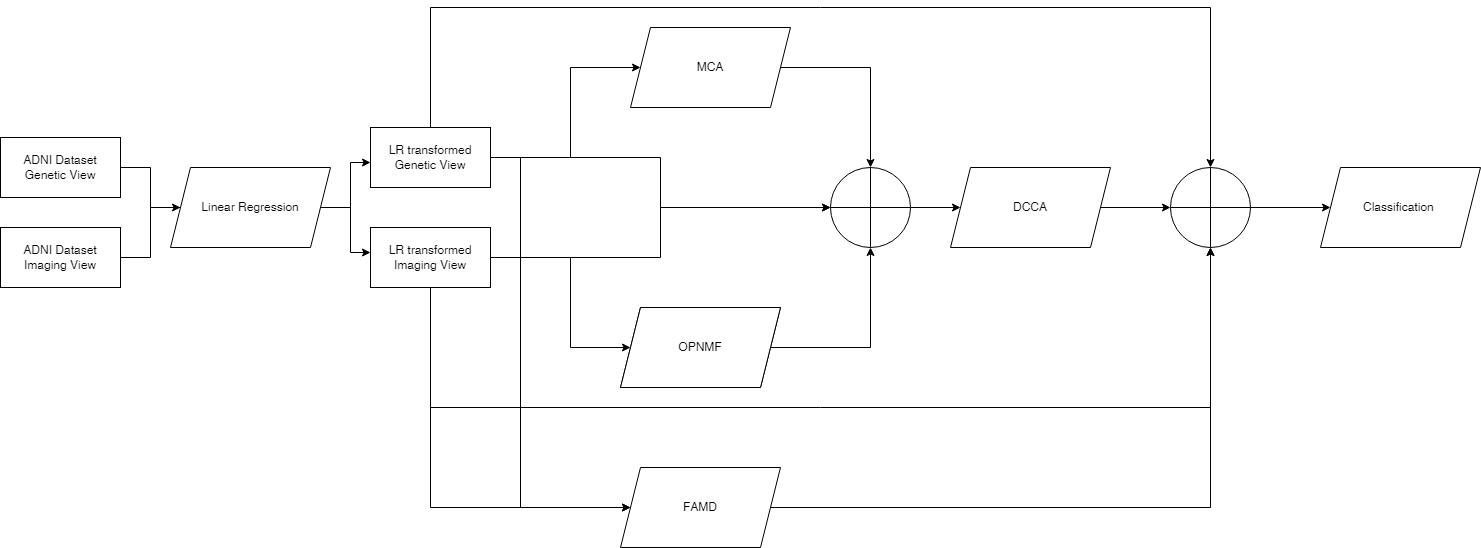

The diagram above was exported from draw.io. Its source (the exported page's mxGraphModel, read from the mxfile embedded in the PNG):
<mxGraphModel dx="1422" dy="825" grid="1" gridSize="10" guides="1" tooltips="1" connect="1" arrows="1" fold="1" page="1" pageScale="1" pageWidth="827" pageHeight="1169" math="0" shadow="0">
  <root>
    <mxCell id="0" />
    <mxCell id="1" parent="0" />
    <mxCell id="QLwFuI-FW8wGh8t463ME-1" value="ADNI Dataset&lt;br&gt;Genetic View" style="rounded=0;whiteSpace=wrap;html=1;" parent="1" vertex="1">
      <mxGeometry x="20" y="370" width="120" height="60" as="geometry" />
    </mxCell>
    <mxCell id="QLwFuI-FW8wGh8t463ME-7" style="edgeStyle=orthogonalEdgeStyle;rounded=0;orthogonalLoop=1;jettySize=auto;html=1;exitX=1;exitY=0.5;exitDx=0;exitDy=0;entryX=0;entryY=0.5;entryDx=0;entryDy=0;" parent="1" source="QLwFuI-FW8wGh8t463ME-2" target="QLwFuI-FW8wGh8t463ME-5" edge="1">
      <mxGeometry relative="1" as="geometry">
        <Array as="points">
          <mxPoint x="170" y="490" />
          <mxPoint x="170" y="440" />
        </Array>
      </mxGeometry>
    </mxCell>
    <mxCell id="QLwFuI-FW8wGh8t463ME-2" value="ADNI Dataset&lt;br&gt;Imaging View" style="rounded=0;whiteSpace=wrap;html=1;" parent="1" vertex="1">
      <mxGeometry x="20" y="460" width="120" height="60" as="geometry" />
    </mxCell>
    <mxCell id="QLwFuI-FW8wGh8t463ME-3" value="Classification&amp;nbsp;" style="shape=parallelogram;perimeter=parallelogramPerimeter;whiteSpace=wrap;html=1;fixedSize=1;" parent="1" vertex="1">
      <mxGeometry x="1340" y="400" width="160" height="80" as="geometry" />
    </mxCell>
    <mxCell id="QLwFuI-FW8wGh8t463ME-10" style="edgeStyle=orthogonalEdgeStyle;rounded=0;orthogonalLoop=1;jettySize=auto;html=1;exitX=1;exitY=0.5;exitDx=0;exitDy=0;entryX=0;entryY=0.5;entryDx=0;entryDy=0;" parent="1" source="QLwFuI-FW8wGh8t463ME-5" edge="1">
      <mxGeometry relative="1" as="geometry">
        <mxPoint x="390" y="395" as="targetPoint" />
        <Array as="points">
          <mxPoint x="370" y="440" />
          <mxPoint x="370" y="395" />
        </Array>
      </mxGeometry>
    </mxCell>
    <mxCell id="QLwFuI-FW8wGh8t463ME-11" style="edgeStyle=orthogonalEdgeStyle;rounded=0;orthogonalLoop=1;jettySize=auto;html=1;exitX=1;exitY=0.5;exitDx=0;exitDy=0;entryX=0;entryY=0.5;entryDx=0;entryDy=0;" parent="1" source="QLwFuI-FW8wGh8t463ME-5" edge="1">
      <mxGeometry relative="1" as="geometry">
        <mxPoint x="390" y="485" as="targetPoint" />
        <Array as="points">
          <mxPoint x="370" y="440" />
          <mxPoint x="370" y="485" />
        </Array>
      </mxGeometry>
    </mxCell>
    <mxCell id="QLwFuI-FW8wGh8t463ME-5" value="Linear Regression" style="shape=parallelogram;perimeter=parallelogramPerimeter;whiteSpace=wrap;html=1;fixedSize=1;" parent="1" vertex="1">
      <mxGeometry x="190" y="400" width="160" height="80" as="geometry" />
    </mxCell>
    <mxCell id="QLwFuI-FW8wGh8t463ME-6" value="" style="endArrow=none;html=1;rounded=0;exitX=1;exitY=0.5;exitDx=0;exitDy=0;entryX=0;entryY=0.5;entryDx=0;entryDy=0;" parent="1" source="QLwFuI-FW8wGh8t463ME-1" target="QLwFuI-FW8wGh8t463ME-5" edge="1">
      <mxGeometry width="50" height="50" relative="1" as="geometry">
        <mxPoint x="490" y="495" as="sourcePoint" />
        <mxPoint x="540" y="445" as="targetPoint" />
        <Array as="points">
          <mxPoint x="170" y="400" />
          <mxPoint x="170" y="440" />
        </Array>
      </mxGeometry>
    </mxCell>
    <mxCell id="QLwFuI-FW8wGh8t463ME-13" style="edgeStyle=orthogonalEdgeStyle;rounded=0;orthogonalLoop=1;jettySize=auto;html=1;exitX=0.5;exitY=0;exitDx=0;exitDy=0;entryX=0.5;entryY=0;entryDx=0;entryDy=0;" parent="1" source="QLwFuI-FW8wGh8t463ME-8" target="QLwFuI-FW8wGh8t463ME-53" edge="1">
      <mxGeometry relative="1" as="geometry">
        <mxPoint x="1500" y="240" as="targetPoint" />
        <Array as="points">
          <mxPoint x="450" y="240" />
          <mxPoint x="1230" y="240" />
        </Array>
      </mxGeometry>
    </mxCell>
    <mxCell id="QLwFuI-FW8wGh8t463ME-39" style="edgeStyle=orthogonalEdgeStyle;rounded=0;orthogonalLoop=1;jettySize=auto;html=1;exitX=1;exitY=0.5;exitDx=0;exitDy=0;entryX=0;entryY=0.5;entryDx=0;entryDy=0;" parent="1" source="QLwFuI-FW8wGh8t463ME-8" target="QLwFuI-FW8wGh8t463ME-32" edge="1">
      <mxGeometry relative="1" as="geometry">
        <Array as="points">
          <mxPoint x="590" y="390" />
          <mxPoint x="590" y="300" />
        </Array>
      </mxGeometry>
    </mxCell>
    <mxCell id="QLwFuI-FW8wGh8t463ME-50" style="edgeStyle=orthogonalEdgeStyle;rounded=0;orthogonalLoop=1;jettySize=auto;html=1;exitX=1;exitY=0.5;exitDx=0;exitDy=0;entryX=0;entryY=0.5;entryDx=0;entryDy=0;" parent="1" source="QLwFuI-FW8wGh8t463ME-8" target="QLwFuI-FW8wGh8t463ME-45" edge="1">
      <mxGeometry relative="1" as="geometry" />
    </mxCell>
    <mxCell id="QLwFuI-FW8wGh8t463ME-57" style="edgeStyle=orthogonalEdgeStyle;rounded=0;orthogonalLoop=1;jettySize=auto;html=1;exitX=1;exitY=0.5;exitDx=0;exitDy=0;entryX=0;entryY=0.5;entryDx=0;entryDy=0;" parent="1" source="QLwFuI-FW8wGh8t463ME-8" target="QLwFuI-FW8wGh8t463ME-56" edge="1">
      <mxGeometry relative="1" as="geometry">
        <Array as="points">
          <mxPoint x="540" y="390" />
          <mxPoint x="540" y="740" />
        </Array>
      </mxGeometry>
    </mxCell>
    <mxCell id="QLwFuI-FW8wGh8t463ME-8" value="LR transformed Genetic View" style="rounded=0;whiteSpace=wrap;html=1;" parent="1" vertex="1">
      <mxGeometry x="390" y="360" width="120" height="60" as="geometry" />
    </mxCell>
    <mxCell id="QLwFuI-FW8wGh8t463ME-14" style="edgeStyle=orthogonalEdgeStyle;rounded=0;orthogonalLoop=1;jettySize=auto;html=1;exitX=0.5;exitY=1;exitDx=0;exitDy=0;entryX=0.5;entryY=1;entryDx=0;entryDy=0;" parent="1" source="QLwFuI-FW8wGh8t463ME-9" target="QLwFuI-FW8wGh8t463ME-53" edge="1">
      <mxGeometry relative="1" as="geometry">
        <mxPoint x="1480" y="550" as="targetPoint" />
        <Array as="points">
          <mxPoint x="450" y="640" />
          <mxPoint x="1230" y="640" />
        </Array>
      </mxGeometry>
    </mxCell>
    <mxCell id="QLwFuI-FW8wGh8t463ME-40" style="edgeStyle=orthogonalEdgeStyle;rounded=0;orthogonalLoop=1;jettySize=auto;html=1;exitX=1;exitY=0.5;exitDx=0;exitDy=0;entryX=0;entryY=0.5;entryDx=0;entryDy=0;" parent="1" source="QLwFuI-FW8wGh8t463ME-9" target="QLwFuI-FW8wGh8t463ME-33" edge="1">
      <mxGeometry relative="1" as="geometry">
        <Array as="points">
          <mxPoint x="590" y="490" />
          <mxPoint x="590" y="580" />
        </Array>
      </mxGeometry>
    </mxCell>
    <mxCell id="QLwFuI-FW8wGh8t463ME-51" style="edgeStyle=orthogonalEdgeStyle;rounded=0;orthogonalLoop=1;jettySize=auto;html=1;exitX=1;exitY=0.5;exitDx=0;exitDy=0;entryX=0;entryY=0.5;entryDx=0;entryDy=0;" parent="1" source="QLwFuI-FW8wGh8t463ME-9" target="QLwFuI-FW8wGh8t463ME-45" edge="1">
      <mxGeometry relative="1" as="geometry" />
    </mxCell>
    <mxCell id="QLwFuI-FW8wGh8t463ME-9" value="LR transformed Imaging View" style="rounded=0;whiteSpace=wrap;html=1;" parent="1" vertex="1">
      <mxGeometry x="390" y="460" width="120" height="60" as="geometry" />
    </mxCell>
    <mxCell id="QLwFuI-FW8wGh8t463ME-48" style="edgeStyle=orthogonalEdgeStyle;rounded=0;orthogonalLoop=1;jettySize=auto;html=1;exitX=1;exitY=0.5;exitDx=0;exitDy=0;entryX=0.5;entryY=0;entryDx=0;entryDy=0;" parent="1" source="QLwFuI-FW8wGh8t463ME-32" target="QLwFuI-FW8wGh8t463ME-45" edge="1">
      <mxGeometry relative="1" as="geometry" />
    </mxCell>
    <mxCell id="QLwFuI-FW8wGh8t463ME-32" value="MCA" style="shape=parallelogram;perimeter=parallelogramPerimeter;whiteSpace=wrap;html=1;fixedSize=1;" parent="1" vertex="1">
      <mxGeometry x="650" y="260" width="160" height="80" as="geometry" />
    </mxCell>
    <mxCell id="QLwFuI-FW8wGh8t463ME-49" style="edgeStyle=orthogonalEdgeStyle;rounded=0;orthogonalLoop=1;jettySize=auto;html=1;exitX=1;exitY=0.5;exitDx=0;exitDy=0;entryX=0.5;entryY=1;entryDx=0;entryDy=0;" parent="1" source="QLwFuI-FW8wGh8t463ME-33" target="QLwFuI-FW8wGh8t463ME-45" edge="1">
      <mxGeometry relative="1" as="geometry" />
    </mxCell>
    <mxCell id="QLwFuI-FW8wGh8t463ME-33" value="OPNMF" style="shape=parallelogram;perimeter=parallelogramPerimeter;whiteSpace=wrap;html=1;fixedSize=1;" parent="1" vertex="1">
      <mxGeometry x="640" y="540" width="160" height="80" as="geometry" />
    </mxCell>
    <mxCell id="QLwFuI-FW8wGh8t463ME-54" style="edgeStyle=orthogonalEdgeStyle;rounded=0;orthogonalLoop=1;jettySize=auto;html=1;exitX=1;exitY=0.5;exitDx=0;exitDy=0;entryX=0;entryY=0.5;entryDx=0;entryDy=0;" parent="1" source="QLwFuI-FW8wGh8t463ME-36" target="QLwFuI-FW8wGh8t463ME-53" edge="1">
      <mxGeometry relative="1" as="geometry" />
    </mxCell>
    <mxCell id="QLwFuI-FW8wGh8t463ME-36" value="DCCA" style="shape=parallelogram;perimeter=parallelogramPerimeter;whiteSpace=wrap;html=1;fixedSize=1;" parent="1" vertex="1">
      <mxGeometry x="970" y="400" width="160" height="80" as="geometry" />
    </mxCell>
    <mxCell id="QLwFuI-FW8wGh8t463ME-52" style="edgeStyle=orthogonalEdgeStyle;rounded=0;orthogonalLoop=1;jettySize=auto;html=1;exitX=1;exitY=0.5;exitDx=0;exitDy=0;entryX=0;entryY=0.5;entryDx=0;entryDy=0;" parent="1" source="QLwFuI-FW8wGh8t463ME-45" target="QLwFuI-FW8wGh8t463ME-36" edge="1">
      <mxGeometry relative="1" as="geometry" />
    </mxCell>
    <mxCell id="QLwFuI-FW8wGh8t463ME-45" value="" style="shape=orEllipse;perimeter=ellipsePerimeter;whiteSpace=wrap;html=1;backgroundOutline=1;" parent="1" vertex="1">
      <mxGeometry x="850" y="400" width="80" height="80" as="geometry" />
    </mxCell>
    <mxCell id="QLwFuI-FW8wGh8t463ME-60" style="edgeStyle=orthogonalEdgeStyle;rounded=0;orthogonalLoop=1;jettySize=auto;html=1;exitX=1;exitY=0.5;exitDx=0;exitDy=0;entryX=0;entryY=0.5;entryDx=0;entryDy=0;" parent="1" source="QLwFuI-FW8wGh8t463ME-53" target="QLwFuI-FW8wGh8t463ME-3" edge="1">
      <mxGeometry relative="1" as="geometry" />
    </mxCell>
    <mxCell id="QLwFuI-FW8wGh8t463ME-53" value="" style="shape=orEllipse;perimeter=ellipsePerimeter;whiteSpace=wrap;html=1;backgroundOutline=1;" parent="1" vertex="1">
      <mxGeometry x="1190" y="400" width="80" height="80" as="geometry" />
    </mxCell>
    <mxCell id="QLwFuI-FW8wGh8t463ME-55" value="OPNMF" style="shape=parallelogram;perimeter=parallelogramPerimeter;whiteSpace=wrap;html=1;fixedSize=1;" parent="1" vertex="1">
      <mxGeometry x="640" y="540" width="160" height="80" as="geometry" />
    </mxCell>
    <mxCell id="QLwFuI-FW8wGh8t463ME-59" style="edgeStyle=orthogonalEdgeStyle;rounded=0;orthogonalLoop=1;jettySize=auto;html=1;exitX=1;exitY=0.5;exitDx=0;exitDy=0;entryX=0.5;entryY=1;entryDx=0;entryDy=0;" parent="1" source="QLwFuI-FW8wGh8t463ME-56" target="QLwFuI-FW8wGh8t463ME-53" edge="1">
      <mxGeometry relative="1" as="geometry" />
    </mxCell>
    <mxCell id="QLwFuI-FW8wGh8t463ME-56" value="FAMD" style="shape=parallelogram;perimeter=parallelogramPerimeter;whiteSpace=wrap;html=1;fixedSize=1;" parent="1" vertex="1">
      <mxGeometry x="640" y="700" width="160" height="80" as="geometry" />
    </mxCell>
    <mxCell id="QLwFuI-FW8wGh8t463ME-58" value="" style="endArrow=classic;html=1;rounded=0;exitX=0.5;exitY=1;exitDx=0;exitDy=0;entryX=0;entryY=0.5;entryDx=0;entryDy=0;" parent="1" source="QLwFuI-FW8wGh8t463ME-9" target="QLwFuI-FW8wGh8t463ME-56" edge="1">
      <mxGeometry width="50" height="50" relative="1" as="geometry">
        <mxPoint x="400" y="740" as="sourcePoint" />
        <mxPoint x="450" y="690" as="targetPoint" />
        <Array as="points">
          <mxPoint x="450" y="740" />
        </Array>
      </mxGeometry>
    </mxCell>
  </root>
</mxGraphModel>